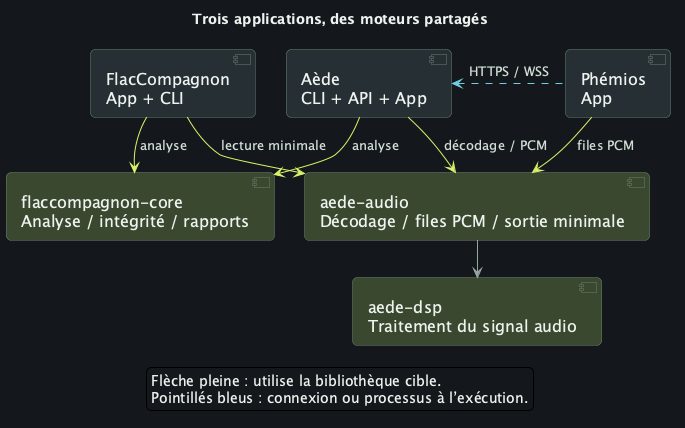

The diagram above was rendered by PlantUML. Its source (embedded in the PNG):
@startuml fr-overview
!pragma layout smetana
skinparam backgroundColor #15191D
skinparam defaultFontName SansSerif
skinparam defaultFontSize 16
skinparam defaultFontColor #EDF2EE
skinparam shadowing false
skinparam roundcorner 10
skinparam componentStyle uml2
skinparam ArrowColor #96A79F
skinparam ArrowFontColor #D0DDD5
skinparam ArrowFontSize 13
skinparam packageStyle rectangle
skinparam packageBackgroundColor #1E2528
skinparam packageBorderColor #52655D
skinparam packageFontColor #F1F5F2
skinparam packageFontSize 19
skinparam componentBackgroundColor #273035
skinparam componentBorderColor #6A7F73
skinparam componentFontColor #EDF2EE
skinparam nodesep 30
skinparam ranksep 35
hide stereotype

title Trois applications, des moteurs partagés
component "FlacCompagnon\nApp + CLI" as Flac
component "Aède\nCLI + API + App" as Aede
component "Phémios\nApp" as Phemios
component "flaccompagnon-core\nAnalyse / intégrité / rapports" as FCore #3B4930
component "aede-audio\nDécodage / files PCM / sortie minimale" as AAudio #3B4930
component "aede-dsp\nTraitement du signal audio" as ADsp #3B4930
Flac -[hidden]right-> Aede
Aede -[hidden]right-> Phemios
Flac -[#D8F36A]-> FCore : analyse
Aede -[#D8F36A]-> FCore : analyse
Flac -[#D8F36A]-> AAudio : lecture minimale
Aede -[#D8F36A]-> AAudio : décodage / PCM
Phemios -[#D8F36A]-> AAudio : files PCM
AAudio --> ADsp
Phemios -[#71CDE1,dashed]left-> Aede : HTTPS / WSS
legend bottom
Flèche pleine : utilise la bibliothèque cible.
Pointillés bleus : connexion ou processus à l’exécution.
endlegend
@enduml